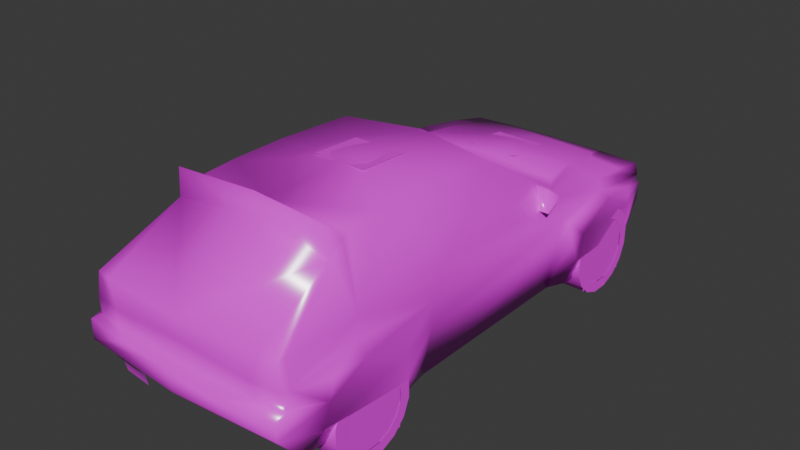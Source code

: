 # Source: dhfrc.blend  (saved by Blender 4.0.36; exported with 4.5.12 LTS)
import bpy
from mathutils import Matrix  # noqa: F401  (used for matrix-valued properties, if any)

bpy.ops.wm.read_factory_settings(use_empty=True)
scene = bpy.context.scene
scene.name = 'Scene'

# ---- collections
col_collection = bpy.data.collections.new('Collection'); scene.collection.children.link(col_collection)

# ---- images (referenced by path relative to the original .blend; pixels are not part of the script)
import os
ASSET_DIR = os.environ.get("B2B_ASSET_DIR", "")  # directory of the original .blend (textures are referenced by path, not embedded)
HERE = os.path.dirname(os.path.abspath(__file__))  # packed textures are extracted next to this script under _unpacked/

def load_image(name, relpath, width, height, colorspace="sRGB"):
    """Load a texture the original file referenced (path relative to the .blend, or extracted next to this script)."""
    p = next((c for c in (os.path.join(HERE, relpath), os.path.join(ASSET_DIR, relpath)) if relpath and os.path.exists(c)), "")
    if p:
        img = bpy.data.images.load(p, check_existing=True)
        img.name = name
    else:  # same state as the original file: an image datablock whose file is absent (Cycles renders it pink)
        img = bpy.data.images.new(name, width, height)
        img.source = "FILE"
        img.filepath = "//" + (relpath or name)
    img.colorspace_settings.name = colorspace
    return img
img_ildrr_0_tga = load_image('ildrr_0.TGA', 'ildrr_0.TGA', 1024, 1024, 'sRGB')

# ---- materials (node trees are filled in below, after node groups)
mat_material_001 = bpy.data.materials.new('Material.001')
mat_material_001.alpha_threshold = 0.9
mat_material_001.use_transparent_shadow = False
mat_material_001.roughness = 0.5
mat_material_001.line_color = (0.0, 0.0, 0.0, 1.0)
mat_material = bpy.data.materials.new('Material')
mat_material.alpha_threshold = 0.9
mat_material.use_transparent_shadow = False
mat_material.roughness = 0.5
mat_material.line_color = (0.0, 0.0, 0.0, 1.0)

# ---- material node trees
mat_material_001.use_nodes = True; mat_material_001.node_tree.nodes.clear()
_N = mat_material_001.node_tree.nodes; _L = mat_material_001.node_tree.links
n0 = _N.new('ShaderNodeOutputMaterial'); n0.name = 'Material Output'; n0.location = (300, 300)
n1 = _N.new('ShaderNodeBsdfPrincipled'); n1.name = 'Principled BSDF'; n1.location = (10, 300)
n1.inputs[2].default_value = 0.2
n1.inputs[3].default_value = 1.45
n2 = _N.new('ShaderNodeTexImage'); n2.name = 'Image Texture'; n2.location = (-280, 280)
n2.image = img_ildrr_0_tga
n2.interpolation = 'Closest'
_L.new(n1.outputs[0], n0.inputs[0])
_L.new(n2.outputs[0], n1.inputs[0])
_L.new(n2.outputs[1], n1.inputs[4])
n0.is_active_output = True
mat_material.use_nodes = True; mat_material.node_tree.nodes.clear()
_N = mat_material.node_tree.nodes; _L = mat_material.node_tree.links
n0 = _N.new('ShaderNodeOutputMaterial'); n0.name = 'Material Output'; n0.location = (300, 300)
n1 = _N.new('ShaderNodeBsdfPrincipled'); n1.name = 'Principled BSDF'; n1.location = (10, 300)
n1.inputs[3].default_value = 1.45
n2 = _N.new('ShaderNodeTexImage'); n2.name = 'Image Texture'; n2.location = (-280, 280)
n2.image = img_ildrr_0_tga
n2.interpolation = 'Closest'
_L.new(n1.outputs[0], n0.inputs[0])
_L.new(n2.outputs[0], n1.inputs[0])
_L.new(n2.outputs[1], n1.inputs[4])
n0.is_active_output = True

# ---- world
world_world = bpy.data.worlds.new('World'); scene.world = world_world
world_world.use_nodes = True; world_world.node_tree.nodes.clear()
_N = world_world.node_tree.nodes; _L = world_world.node_tree.links
n0 = _N.new('ShaderNodeOutputWorld'); n0.name = 'World Output'; n0.location = (300, 300)
n1 = _N.new('ShaderNodeBackground'); n1.name = 'Background'; n1.location = (10, 300)
n1.inputs[0].default_value = (0.05088, 0.05088, 0.05088, 1.0)
_L.new(n1.outputs[0], n0.inputs[0])
n0.is_active_output = True
world_world.color = (0.05088, 0.05088, 0.05088)
world_world.use_sun_shadow = False
world_world.sun_shadow_jitter_overblur = 0.0

# ---- meshes
me_ildrr = bpy.data.meshes.new('ildrr')
me_ildrr.from_pydata([(-0.1983, 1.45, 0.6878), (-0.1983, -0.1338, 1.148), (-0.1983, 1.07, 0.7189), (-0.1983, -0.5144, 1.166), (0.1966, 1.45, 0.6878), (0.1966, -0.1338, 1.148), (0.1966, 1.07, 0.7189), (0.1966, -0.5144, 1.166), (-0.7542, 0.5502, 0.67), (-0.7542, 0.8058, 0.6766), (-0.6952, 0.5828, 0.8293), (-0.792, 0.5793, 0.8263), (-0.8243, 0.5505, 0.6705), (-0.7734, -1.611, 0.06914), (-0.7779, -0.888, 0.003208), (-0.8638, -1.54, 0.3941), (-0.8638, -0.9285, 0.3657), (-0.8638, -1.257, 0.526), (-0.8537, -0.9083, 0.1845), (-0.8507, -1.576, 0.2316), (-0.7828, 0.8819, -0.001237), (-0.8006, 1.61, -0.001237), (-0.8638, 0.9475, 0.3751), (-0.8456, 1.575, 0.3704), (-0.8638, 1.251, 0.526), (-0.8384, 1.592, 0.1845), (-0.8537, 0.9147, 0.1867), (0.0, 1.868, 0.03136), (0.0, 2.004, 0.2292), (0.0, 2.01, 0.3593), (0.0, 1.954, 0.3687), (0.0, 1.936, 0.5379), (0.0, 1.328, 0.7075), (0.0, 0.9495, 0.6991), (0.0, 0.285, 1.124), (-0.5643, 1.298, 0.6576), (0.0, -1.819, 0.7048), (0.0, -1.814, 0.4082), (0.0, -1.895, 0.3988), (0.0, -1.895, 0.2576), (0.0, -1.743, 0.08792), (-0.5717, -1.058, 1.114), (0.0, -1.117, 1.137), (0.0, -0.4154, 1.171), (-0.3677, 1.944, 0.3687), (-0.3976, 1.928, 0.5376), (-0.5243, 1.308, 0.6952), (-0.5833, 0.9414, 0.7162), (-0.5593, -1.803, 0.5235), (0.0, -1.819, 0.5566), (-0.6053, -1.799, 0.7048), (-0.5593, -1.799, 0.4082), (-0.4136, -1.884, 0.3988), (-0.8305, 1.581, 0.4941), (-0.6653, 1.848, 0.03136), (-0.7134, 1.979, 0.2292), (-0.7134, 1.979, 0.3593), (-0.7285, 1.907, 0.3675), (-0.7028, 1.912, 0.5319), (-0.7542, 1.312, 0.6342), (-0.5776, 0.1837, 1.1), (0.0, 0.9913, 0.7273), (-0.3665, 2.004, 0.3593), (-0.7255, -1.773, 0.7048), (-0.7542, -1.773, 0.4082), (-0.7655, -1.844, 0.3988), (-0.7655, -1.844, 0.2576), (-0.7542, -1.692, 0.08792), (-0.7542, -1.778, 0.5235), (-0.7285, 1.911, 0.4529), (-0.7796, 1.281, 0.5635), (-0.7853, 0.7754, 0.526), (-0.7243, 0.7527, -0.0002445), (-0.7853, -0.5949, 0.526), (-0.7243, -0.591, 0.001482), (-0.7542, -0.4532, 0.7026), (-0.7542, -1.189, 0.7036), (-0.7796, -1.246, 0.5818), (-0.566, -0.8275, 1.133), (-0.7685, -1.73, 0.5218), (-0.6319, 0.8767, 0.6813), (-0.7729, -1.725, 0.4045), (-0.7369, -1.729, 0.7048), (-0.8507, -1.494, 0.5238), (-0.834, 0.8058, 0.507), (-0.7747, 0.7996, 0.3615), (-0.8451, 0.8406, 0.3613), (-0.7851, -0.5939, 0.3618), (-0.4675, 1.678, 0.6263), (0.0, 1.683, 0.6371), (-0.7238, 1.625, 0.591), (-0.4858, 1.636, 0.609), (-0.5707, -0.4129, 1.133), (0.0, -1.205, 1.072), (-0.5991, -1.24, 1.017), (-0.5924, -1.234, 1.213), (0.0, -1.198, 1.225), (-0.5801, -1.119, 1.086), (-0.7134, 1.911, 0.5206), (-0.6515, -1.717, 0.02099), (-0.6515, -1.799, 0.1827), (-0.4277, -1.739, 0.02099), (-0.4277, -1.82, 0.1827), (-0.6515, -1.739, 0.1124), (-0.4277, -1.76, 0.1124), (0.3976, 1.928, 0.5376), (0.7028, 1.912, 0.5319), (0.7134, 1.911, 0.5206), (0.7285, 1.911, 0.4529), (0.7238, 1.625, 0.591), (0.5991, -1.24, 1.017), (0.7255, -1.773, 0.7048), (0.7369, -1.729, 0.7048), (0.7542, -1.189, 0.7036), (0.5717, -1.058, 1.114), (0.5801, -1.119, 1.086), (0.5924, -1.234, 1.213), (0.6053, -1.799, 0.7048), (0.566, -0.8275, 1.133), (0.5707, -0.4129, 1.133), (0.5776, 0.1837, 1.1), (0.7542, 0.8058, 0.6766), (0.6319, 0.8767, 0.6813), (0.7542, 1.312, 0.6342), (0.7796, 1.281, 0.5635), (0.4675, 1.678, 0.6263), (0.5243, 1.308, 0.6952), (0.5643, 1.298, 0.6576), (0.4858, 1.636, 0.609), (0.792, 0.5793, 0.8263), (0.8243, 0.5505, 0.6705), (0.6952, 0.5828, 0.8293), (0.7542, 0.5502, 0.67), (0.8638, -0.9285, 0.3657), (0.8638, -1.257, 0.526), (0.8638, -1.54, 0.3941), (0.8537, -0.9083, 0.1845), (0.8507, -1.576, 0.2316), (0.7734, -1.611, 0.06914), (0.7779, -0.888, 0.003208), (0.8456, 1.575, 0.3704), (0.8638, 1.251, 0.526), (0.8638, 0.9475, 0.3751), (0.7828, 0.8819, -0.001237), (0.8006, 1.61, -0.001237), (0.8384, 1.592, 0.1845), (0.8537, 0.9147, 0.1867), (0.7655, -1.844, 0.2576), (0.7655, -1.844, 0.3988), (0.4136, -1.884, 0.3988), (0.7542, -1.773, 0.4082), (0.5593, -1.799, 0.4082), (0.7542, -1.778, 0.5235), (0.5593, -1.803, 0.5235), (0.3677, 1.944, 0.3687), (0.7243, -0.591, 0.001482), (0.7243, 0.7527, -0.0002445), (0.7747, 0.7996, 0.3615), (0.7851, -0.5939, 0.3618), (0.8451, 0.8406, 0.3613), (0.834, 0.8058, 0.507), (0.7796, -1.246, 0.5818), (0.7685, -1.73, 0.5218), (0.8507, -1.494, 0.5238), (0.7542, -1.692, 0.08792), (0.5833, 0.9414, 0.7162), (0.3665, 2.004, 0.3593), (0.7134, 1.979, 0.3593), (0.7134, 1.979, 0.2292), (0.6653, 1.848, 0.03136), (0.7853, -0.5949, 0.526), (0.8305, 1.581, 0.4941), (0.7853, 0.7754, 0.526), (0.7542, -0.4532, 0.7026), (0.7285, 1.907, 0.3675), (0.7729, -1.725, 0.4045)], [], [(164, 40, 67), (169, 54, 27), (13, 138, 164, 67), (135, 137, 19, 15), (17, 134, 135, 15), (17, 16, 133, 134), (16, 18, 136, 133), (20, 143, 156, 72), (142, 146, 26, 22), (24, 141, 142, 22), (24, 23, 140, 141), (140, 23, 25, 145), (54, 169, 144, 21), (145, 25, 21, 144), (26, 146, 143, 20), (72, 156, 155, 74), (74, 155, 139, 14), (136, 18, 14, 139), (19, 137, 138, 13), (43, 34, 60), (21, 25, 55), (23, 57, 56), (81, 15, 65), (70, 69, 53), (60, 92, 43), (41, 78, 76), (65, 64, 81), (83, 17, 15), (77, 17, 83), (15, 81, 79), (44, 57, 69), (16, 73, 87), (74, 14, 18), (73, 17, 77), (53, 24, 70), (23, 24, 53), (55, 54, 21), (16, 17, 73), (15, 79, 83), (55, 56, 62), (83, 79, 77), (84, 24, 22), (26, 20, 72), (86, 72, 85), (72, 86, 26), (44, 69, 45), (52, 65, 66), (22, 24, 23), (15, 17, 16), (11, 10, 9), (9, 12, 11), (91, 88, 45), (90, 98, 69), (80, 9, 60), (92, 78, 43), (94, 63, 50), (42, 41, 97), (94, 95, 97), (82, 94, 76), (82, 63, 94), (90, 58, 98), (34, 43, 120), (145, 144, 168), (174, 140, 167), (135, 175, 148), (108, 124, 171), (119, 120, 43), (118, 114, 113), (150, 148, 175), (134, 163, 135), (134, 161, 163), (175, 135, 162), (174, 154, 108), (170, 133, 158), (139, 155, 136), (134, 170, 161), (141, 171, 124), (141, 140, 171), (169, 168, 144), (134, 133, 170), (162, 135, 163), (167, 168, 166), (162, 163, 161), (141, 160, 142), (143, 146, 156), (156, 159, 157), (159, 156, 146), (108, 154, 105), (148, 149, 147), (141, 142, 140), (134, 135, 133), (131, 129, 121), (130, 121, 129), (125, 128, 105), (107, 109, 108), (121, 122, 120), (118, 119, 43), (111, 110, 117), (114, 42, 115), (116, 110, 115), (110, 112, 113), (111, 112, 110), (106, 109, 107), (93, 96, 95, 94), (93, 110, 116, 96), (38, 52, 66, 39), (46, 47, 61, 32), (57, 44, 62, 56), (28, 55, 62, 29), (46, 35, 80, 47), (57, 23, 53, 69), (75, 92, 60, 9), (75, 76, 78, 92), (42, 43, 78, 41), (50, 48, 49, 36), (75, 9, 71, 73), (15, 19, 66, 65), (64, 68, 79, 81), (76, 77, 79, 82), (70, 71, 9, 59), (33, 80, 60, 34), (25, 23, 56, 55), (22, 26, 86, 84), (76, 75, 73, 77), (82, 79, 68, 63), (84, 71, 70, 24), (71, 85, 87, 73), (84, 86, 85, 71), (67, 66, 19, 13), (28, 27, 54, 55), (29, 62, 44, 30), (31, 30, 44, 45), (47, 80, 33, 61), (37, 49, 48, 51), (38, 37, 51, 52), (40, 39, 66, 67), (18, 16, 87, 74), (74, 87, 85, 72), (9, 80, 35, 59), (52, 51, 64, 65), (23, 25, 26, 22), (16, 18, 19, 15), (20, 26, 25, 21), (18, 14, 13, 19), (10, 11, 12, 8), (90, 59, 35, 91), (45, 58, 90, 91), (35, 46, 88, 91), (46, 32, 89, 88), (89, 31, 45, 88), (69, 70, 59, 90), (36, 93, 94, 50), (95, 96, 42, 97), (76, 94, 97, 41), (45, 69, 98, 58), (103, 104, 102, 100), (99, 101, 104, 103), (38, 39, 147, 149), (126, 32, 61, 165), (174, 167, 166, 154), (28, 29, 166, 168), (126, 165, 122, 127), (174, 108, 171, 140), (173, 121, 120, 119), (173, 119, 118, 113), (42, 114, 118, 43), (117, 36, 49, 153), (173, 170, 172, 121), (135, 148, 147, 137), (150, 175, 162, 152), (113, 112, 162, 161), (124, 123, 121, 172), (33, 34, 120, 122), (145, 168, 167, 140), (142, 160, 159, 146), (113, 161, 170, 173), (112, 111, 152, 162), (160, 141, 124, 172), (172, 170, 158, 157), (160, 172, 157, 159), (164, 138, 137, 147), (28, 168, 169, 27), (29, 30, 154, 166), (31, 105, 154, 30), (165, 61, 33, 122), (37, 151, 153, 49), (38, 149, 151, 37), (40, 164, 147, 39), (136, 155, 158, 133), (155, 156, 157, 158), (121, 123, 127, 122), (149, 148, 150, 151), (140, 142, 146, 145), (133, 135, 137, 136), (143, 144, 145, 146), (136, 137, 138, 139), (131, 132, 130, 129), (109, 128, 127, 123), (105, 128, 109, 106), (127, 128, 125, 126), (126, 125, 89, 32), (89, 125, 105, 31), (108, 109, 123, 124), (36, 117, 110, 93), (116, 115, 42, 96), (113, 114, 115, 110), (105, 106, 107, 108), (7, 5, 1, 3), (6, 4, 0, 2), (51, 48, 68, 64), (151, 150, 152, 153), (63, 68, 48, 50), (111, 117, 153, 152)])
me_ildrr.polygons.foreach_set('use_smooth', [True] * 213)
_uv = me_ildrr.uv_layers.new(name='UVMap')
_uv.uv.foreach_set('vector', [0.031, 0.0, 0.031, 0.031, 0.0, 0.031, 0.031, 0.0, 0.031, 0.031, 0.0, 0.031, 0.031, 0.0, 0.031, 0.031, 0.0, 0.031, 0.0, 0.0, 0.031, 0.0, 0.031, 0.031, 0.0, 0.031, 0.0, 0.0, 0.031, 0.0, 0.031, 0.031, 0.0, 0.031, 0.0, 0.0, 0.031, 0.0, 0.031, 0.031, 0.0, 0.031, 0.0, 0.0, 0.031, 0.0, 0.031, 0.031, 0.0, 0.031, 0.0, 0.0, 0.031, 0.0, 0.031, 0.031, 0.0, 0.031, 0.0, 0.0, 0.031, 0.0, 0.031, 0.031, 0.0, 0.031, 0.0, 0.0, 0.031, 0.0, 0.031, 0.031, 0.0, 0.031, 0.0, 0.0, 0.031, 0.0, 0.031, 0.031, 0.0, 0.031, 0.0, 0.0, 0.031, 0.0, 0.031, 0.031, 0.0, 0.031, 0.0, 0.0, 0.031, 0.0, 0.031, 0.031, 0.0, 0.031, 0.0, 0.0, 0.031, 0.0, 0.031, 0.031, 0.0, 0.031, 0.0, 0.0, 0.031, 0.0, 0.031, 0.031, 0.0, 0.031, 0.0, 0.0, 0.031, 0.0, 0.031, 0.031, 0.0, 0.031, 0.0, 0.0, 0.031, 0.0, 0.031, 0.031, 0.0, 0.031, 0.0, 0.0, 0.031, 0.0, 0.031, 0.031, 0.0, 0.031, 0.0, 0.0, 0.031, 0.0, 0.031, 0.031, 0.0, 0.031, 0.0, 0.0, 0.42, 0.722, 0.282, 0.722, 0.302, 0.812, 0.376, 0.816, 0.38, 0.867, 0.314, 0.878, 0.384, 0.914, 0.325, 0.914, 0.314, 0.91, 0.98, 0.925, 0.945, 0.922, 1.0, 0.922, 0.439, 0.965, 0.322, 0.933, 0.384, 0.945, 0.302, 0.812, 0.42, 0.812, 0.42, 0.722, 0.58, 0.62, 0.537, 0.624, 0.604, 0.51, 1.0, 0.922, 0.988, 0.925, 0.98, 0.925, 0.937, 0.953, 0.894, 0.953, 0.945, 0.922, 0.89, 0.969, 0.894, 0.953, 0.937, 0.953, 0.945, 0.922, 0.98, 0.925, 0.98, 0.953, 0.471, 0.251, 0.655, 0.251, 0.655, 0.282, 0.835, 0.914, 0.776, 0.953, 0.776, 0.91, 0.776, 0.82, 0.827, 0.82, 0.831, 0.867, 0.776, 0.953, 0.894, 0.953, 0.89, 0.969, 0.384, 0.945, 0.443, 0.953, 0.439, 0.965, 0.384, 0.914, 0.443, 0.953, 0.384, 0.945, 0.314, 0.878, 0.333, 0.827, 0.376, 0.816, 0.835, 0.914, 0.894, 0.953, 0.776, 0.953, 0.945, 0.922, 0.98, 0.953, 0.937, 0.953, 0.992, 0.278, 0.992, 0.337, 0.835, 0.337, 0.937, 0.953, 0.98, 0.953, 0.89, 0.969, 0.522, 0.949, 0.443, 0.953, 0.498, 0.914, 0.502, 0.867, 0.51, 0.816, 0.533, 0.816, 0.518, 0.91, 0.533, 0.816, 0.525, 0.91, 0.533, 0.816, 0.518, 0.91, 0.502, 0.867, 0.471, 0.251, 0.655, 0.282, 0.486, 0.31, 0.933, 0.812, 0.878, 0.812, 0.878, 0.773, 0.498, 0.914, 0.443, 0.953, 0.384, 0.914, 0.945, 0.922, 0.894, 0.953, 0.835, 0.914, 0.31, 0.875, 0.251, 0.875, 0.267, 0.816, 0.267, 0.816, 0.31, 0.82, 0.31, 0.875, 0.82, 0.42, 0.827, 0.408, 0.855, 0.345, 0.376, 0.973, 0.322, 0.953, 0.322, 0.933, 0.165, 0.627, 0.141, 0.627, 0.173, 0.804, 0.42, 0.812, 0.502, 0.812, 0.42, 0.722, 0.114, 0.784, 0.137, 0.627, 0.114, 0.627, 0.561, 0.722, 0.549, 0.812, 0.561, 0.812, 0.651, 0.318, 0.647, 0.341, 0.58, 0.325, 0.71, 0.51, 0.616, 0.596, 0.604, 0.51, 0.71, 0.51, 0.718, 0.51, 0.616, 0.596, 0.729, 0.42, 0.749, 0.349, 0.745, 0.349, 0.282, 0.722, 0.42, 0.722, 0.302, 0.812, 0.38, 0.867, 0.376, 0.816, 0.314, 0.878, 0.325, 0.914, 0.384, 0.914, 0.314, 0.91, 0.945, 0.922, 0.98, 0.925, 1.0, 0.922, 0.322, 0.933, 0.439, 0.965, 0.384, 0.945, 0.42, 0.812, 0.302, 0.812, 0.42, 0.722, 0.537, 0.624, 0.58, 0.62, 0.604, 0.51, 0.988, 0.925, 1.0, 0.922, 0.98, 0.925, 0.894, 0.953, 0.937, 0.953, 0.945, 0.922, 0.894, 0.953, 0.89, 0.969, 0.937, 0.953, 0.98, 0.925, 0.945, 0.922, 0.98, 0.953, 0.655, 0.251, 0.471, 0.251, 0.655, 0.282, 0.776, 0.953, 0.835, 0.914, 0.776, 0.91, 0.827, 0.82, 0.776, 0.82, 0.831, 0.867, 0.894, 0.953, 0.776, 0.953, 0.89, 0.969, 0.443, 0.953, 0.384, 0.945, 0.439, 0.965, 0.443, 0.953, 0.384, 0.914, 0.384, 0.945, 0.333, 0.827, 0.314, 0.878, 0.376, 0.816, 0.894, 0.953, 0.835, 0.914, 0.776, 0.953, 0.98, 0.953, 0.945, 0.922, 0.937, 0.953, 0.992, 0.337, 0.992, 0.278, 0.835, 0.337, 0.98, 0.953, 0.937, 0.953, 0.89, 0.969, 0.443, 0.953, 0.522, 0.949, 0.498, 0.914, 0.51, 0.816, 0.502, 0.867, 0.533, 0.816, 0.533, 0.816, 0.518, 0.91, 0.525, 0.91, 0.518, 0.91, 0.533, 0.816, 0.502, 0.867, 0.655, 0.282, 0.471, 0.251, 0.486, 0.31, 0.878, 0.812, 0.933, 0.812, 0.878, 0.773, 0.443, 0.953, 0.498, 0.914, 0.384, 0.914, 0.894, 0.953, 0.945, 0.922, 0.835, 0.914, 0.251, 0.875, 0.31, 0.875, 0.267, 0.816, 0.31, 0.82, 0.267, 0.816, 0.31, 0.875, 0.827, 0.408, 0.82, 0.42, 0.851, 0.345, 0.322, 0.953, 0.376, 0.973, 0.322, 0.933, 0.141, 0.627, 0.161, 0.627, 0.173, 0.804, 0.502, 0.812, 0.42, 0.812, 0.42, 0.722, 0.137, 0.627, 0.114, 0.784, 0.114, 0.627, 0.549, 0.812, 0.561, 0.722, 0.561, 0.812, 0.647, 0.341, 0.651, 0.318, 0.58, 0.325, 0.616, 0.596, 0.71, 0.51, 0.604, 0.51, 0.718, 0.51, 0.71, 0.51, 0.616, 0.596, 0.745, 0.349, 0.729, 0.42, 0.741, 0.349, 0.576, 0.322, 0.576, 0.341, 0.408, 0.341, 0.408, 0.314, 0.576, 0.322, 0.408, 0.314, 0.408, 0.341, 0.576, 0.341, 1.0, 0.812, 0.933, 0.812, 0.878, 0.773, 1.0, 0.773, 0.808, 0.502, 0.784, 0.592, 1.0, 0.58, 1.0, 0.494, 1.0, 0.341, 0.835, 0.341, 0.835, 0.337, 0.992, 0.337, 0.659, 0.278, 0.992, 0.278, 0.835, 0.337, 0.659, 0.337, 0.808, 0.502, 0.792, 0.502, 0.769, 0.608, 0.784, 0.592, 0.325, 0.914, 0.384, 0.914, 0.384, 0.945, 0.322, 0.933, 0.463, 0.51, 0.455, 0.624, 0.337, 0.616, 0.22, 0.502, 0.463, 0.51, 0.604, 0.51, 0.537, 0.624, 0.455, 0.624, 0.561, 0.722, 0.42, 0.722, 0.502, 0.812, 0.549, 0.812, 0.565, 0.812, 0.576, 0.757, 0.722, 0.769, 0.722, 0.812, 0.749, 1.0, 0.522, 0.992, 0.529, 0.953, 0.776, 0.953, 0.945, 0.922, 0.949, 0.878, 1.0, 0.882, 1.0, 0.922, 0.957, 0.627, 0.957, 0.663, 0.965, 0.663, 0.969, 0.627, 0.882, 1.0, 0.89, 0.969, 0.98, 0.953, 0.98, 1.0, 0.439, 0.965, 0.529, 0.953, 0.522, 0.992, 0.431, 0.98, 0.278, 0.635, 0.165, 0.627, 0.173, 0.804, 0.278, 0.812, 0.38, 0.867, 0.384, 0.914, 0.314, 0.91, 0.314, 0.878, 0.498, 0.914, 0.502, 0.867, 0.518, 0.91, 0.522, 0.949, 0.882, 1.0, 0.749, 1.0, 0.776, 0.953, 0.89, 0.969, 0.949, 0.718, 0.965, 0.663, 0.957, 0.663, 0.945, 0.718, 0.522, 0.949, 0.529, 0.953, 0.439, 0.965, 0.443, 0.953, 0.529, 0.953, 0.525, 0.91, 0.776, 0.91, 0.776, 0.953, 0.522, 0.949, 0.518, 0.91, 0.525, 0.91, 0.529, 0.953, 0.973, 0.839, 1.0, 0.882, 0.949, 0.878, 0.957, 0.835, 0.659, 0.278, 0.659, 0.188, 0.969, 0.188, 0.992, 0.278, 0.659, 0.337, 0.835, 0.337, 0.835, 0.341, 0.659, 0.341, 0.471, 0.498, 0.471, 0.439, 0.698, 0.439, 0.718, 0.498, 0.784, 0.592, 0.769, 0.608, 1.0, 0.592, 1.0, 0.58, 0.722, 0.722, 0.722, 0.769, 0.576, 0.757, 0.576, 0.722, 1.0, 0.812, 1.0, 0.812, 0.91, 0.812, 0.933, 0.812, 1.0, 0.722, 1.0, 0.773, 0.878, 0.773, 0.878, 0.722, 0.831, 0.867, 0.835, 0.914, 0.776, 0.91, 0.776, 0.82, 0.776, 0.82, 0.776, 0.91, 0.525, 0.91, 0.533, 0.816, 0.722, 0.624, 0.769, 0.608, 0.792, 0.502, 0.722, 0.502, 0.933, 0.812, 0.91, 0.812, 0.878, 0.812, 0.878, 0.812, 0.384, 0.914, 0.38, 0.867, 0.502, 0.867, 0.498, 0.914, 0.835, 0.914, 0.831, 0.867, 0.949, 0.878, 0.945, 0.922, 0.51, 0.816, 0.502, 0.867, 0.38, 0.867, 0.376, 0.816, 0.831, 0.867, 0.827, 0.82, 0.957, 0.835, 0.949, 0.878, 0.353, 0.576, 0.349, 0.576, 0.349, 0.533, 0.349, 0.533, 0.729, 0.424, 0.722, 0.502, 0.792, 0.502, 0.82, 0.42, 0.855, 0.345, 0.745, 0.349, 0.729, 0.424, 0.82, 0.42, 0.792, 0.502, 0.808, 0.502, 0.827, 0.408, 0.82, 0.42, 0.808, 0.502, 1.0, 0.494, 1.0, 0.408, 0.827, 0.408, 1.0, 0.408, 1.0, 0.345, 0.855, 0.345, 0.827, 0.408, 0.322, 0.933, 0.439, 0.965, 0.431, 0.98, 0.376, 0.973, 0.0, 0.627, 0.0, 0.812, 0.114, 0.784, 0.114, 0.627, 0.655, 0.243, 0.482, 0.247, 0.482, 0.212, 0.651, 0.188, 0.604, 0.51, 0.616, 0.596, 0.592, 0.612, 0.58, 0.62, 0.486, 0.31, 0.655, 0.282, 0.647, 0.306, 0.639, 0.31, 0.188, 0.851, 0.247, 0.851, 0.247, 0.875, 0.188, 0.875, 0.188, 0.82, 0.247, 0.82, 0.247, 0.851, 0.188, 0.851, 1.0, 0.812, 1.0, 0.773, 0.878, 0.773, 0.933, 0.812, 0.804, 0.502, 1.0, 0.494, 1.0, 0.58, 0.78, 0.592, 1.0, 0.341, 0.992, 0.337, 0.835, 0.337, 0.835, 0.341, 0.659, 0.278, 0.659, 0.337, 0.835, 0.337, 0.992, 0.278, 0.804, 0.502, 0.78, 0.592, 0.765, 0.608, 0.788, 0.502, 0.325, 0.914, 0.322, 0.933, 0.384, 0.945, 0.384, 0.914, 0.463, 0.51, 0.22, 0.502, 0.337, 0.616, 0.455, 0.624, 0.463, 0.51, 0.455, 0.624, 0.537, 0.624, 0.604, 0.51, 0.561, 0.722, 0.549, 0.812, 0.502, 0.812, 0.42, 0.722, 0.875, 0.812, 0.722, 0.812, 0.722, 0.769, 0.863, 0.757, 0.749, 1.0, 0.776, 0.953, 0.529, 0.953, 0.522, 0.992, 0.945, 0.922, 1.0, 0.922, 1.0, 0.882, 0.949, 0.878, 0.957, 0.627, 0.969, 0.627, 0.965, 0.663, 0.957, 0.663, 0.882, 1.0, 0.98, 1.0, 0.98, 0.953, 0.89, 0.969, 0.439, 0.965, 0.431, 0.98, 0.522, 0.992, 0.529, 0.953, 0.278, 0.635, 0.278, 0.812, 0.173, 0.804, 0.161, 0.627, 0.38, 0.867, 0.314, 0.878, 0.314, 0.91, 0.384, 0.914, 0.498, 0.914, 0.522, 0.949, 0.518, 0.91, 0.502, 0.867, 0.882, 1.0, 0.89, 0.969, 0.776, 0.953, 0.749, 1.0, 0.949, 0.718, 0.945, 0.718, 0.957, 0.663, 0.965, 0.663, 0.522, 0.949, 0.443, 0.953, 0.439, 0.965, 0.529, 0.953, 0.529, 0.953, 0.776, 0.953, 0.776, 0.91, 0.525, 0.91, 0.522, 0.949, 0.529, 0.953, 0.525, 0.91, 0.518, 0.91, 0.973, 0.839, 0.957, 0.835, 0.949, 0.878, 1.0, 0.882, 0.659, 0.278, 0.992, 0.278, 0.969, 0.188, 0.659, 0.188, 0.659, 0.337, 0.659, 0.341, 0.835, 0.341, 0.835, 0.337, 0.471, 0.498, 0.22, 0.498, 0.235, 0.439, 0.471, 0.439, 0.78, 0.592, 1.0, 0.58, 1.0, 0.592, 0.765, 0.608, 0.722, 0.722, 0.863, 0.722, 0.863, 0.757, 0.722, 0.769, 1.0, 0.812, 0.933, 0.812, 0.91, 0.812, 1.0, 0.812, 1.0, 0.722, 0.878, 0.722, 0.878, 0.773, 1.0, 0.773, 0.831, 0.867, 0.776, 0.82, 0.776, 0.91, 0.835, 0.914, 0.776, 0.82, 0.533, 0.816, 0.525, 0.91, 0.776, 0.91, 0.722, 0.624, 0.722, 0.502, 0.788, 0.502, 0.765, 0.608, 0.933, 0.812, 0.878, 0.812, 0.878, 0.812, 0.91, 0.812, 0.384, 0.914, 0.498, 0.914, 0.502, 0.867, 0.38, 0.867, 0.835, 0.914, 0.945, 0.922, 0.949, 0.878, 0.831, 0.867, 0.51, 0.816, 0.376, 0.816, 0.38, 0.867, 0.502, 0.867, 0.831, 0.867, 0.949, 0.878, 0.957, 0.835, 0.827, 0.82, 0.388, 0.576, 0.388, 0.533, 0.392, 0.533, 0.392, 0.576, 0.729, 0.424, 0.82, 0.42, 0.788, 0.502, 0.722, 0.502, 0.851, 0.345, 0.82, 0.42, 0.729, 0.424, 0.745, 0.349, 0.788, 0.502, 0.82, 0.42, 0.827, 0.408, 0.804, 0.502, 0.804, 0.502, 0.827, 0.408, 1.0, 0.408, 1.0, 0.494, 1.0, 0.408, 0.827, 0.408, 0.851, 0.345, 1.0, 0.345, 0.322, 0.933, 0.376, 0.973, 0.431, 0.98, 0.439, 0.965, 0.0, 0.627, 0.114, 0.627, 0.114, 0.784, 0.0, 0.812, 0.314, 0.243, 0.318, 0.188, 0.482, 0.212, 0.482, 0.247, 0.604, 0.51, 0.58, 0.62, 0.592, 0.612, 0.616, 0.596, 0.486, 0.31, 0.639, 0.31, 0.647, 0.306, 0.655, 0.282, 0.0, 0.467, 0.0, 0.333, 0.137, 0.333, 0.137, 0.467, 0.0, 0.467, 0.0, 0.333, 0.137, 0.333, 0.137, 0.467, 0.863, 0.627, 0.863, 0.663, 0.957, 0.663, 0.957, 0.627, 0.863, 0.627, 0.957, 0.627, 0.957, 0.663, 0.863, 0.663, 0.945, 0.718, 0.957, 0.663, 0.863, 0.663, 0.886, 0.718, 0.945, 0.718, 0.886, 0.718, 0.863, 0.663, 0.957, 0.663])
me_ildrr.materials.append(mat_material_001)
me_ildrr.update()
me_ildrr_001 = bpy.data.meshes.new('ildrr.001')
me_ildrr_001.from_pydata([(0.1035, 0.3092, 0.06125), (0.1035, 0.2319, 0.04593), (0.1035, 0.3089, -0.06149), (0.1035, 0.2316, -0.04618), (0.1035, 0.262, -0.1753), (0.1035, 0.1963, -0.1314), (0.1035, 0.1751, -0.2623), (0.1035, 0.1311, -0.1966), (0.1035, 0.06125, -0.3092), (0.1035, 0.04593, -0.2319), (0.1035, -0.06149, -0.3092), (0.1035, -0.04618, -0.2319), (0.1035, -0.1753, -0.2623), (0.1035, -0.1314, -0.1966), (0.1035, -0.2623, -0.1753), (0.1035, -0.1966, -0.1314), (0.1035, -0.3092, -0.06149), (0.1035, -0.2319, -0.04618), (0.1035, -0.3092, 0.06125), (0.1035, -0.2319, 0.04593), (0.1035, -0.2623, 0.1751), (0.1035, -0.1966, 0.1311), (0.1035, -0.1753, 0.262), (0.1035, -0.1314, 0.1963), (0.1035, -0.06149, 0.3092), (0.1035, -0.04618, 0.2319), (0.1035, 0.06125, 0.3092), (0.1035, 0.04593, 0.2319), (0.1035, 0.1751, 0.262), (0.1035, 0.1311, 0.1963), (0.1035, 0.262, 0.1751), (0.1035, 0.1963, 0.1311), (0.1035, 0.3092, 0.06125), (0.1035, 0.2319, 0.04593), (0.1035, 0.3092, 0.06125), (-0.1037, 0.3092, 0.06125), (0.1035, 0.262, 0.1751), (-0.1037, 0.262, 0.1751), (0.1035, 0.1751, 0.262), (-0.1037, 0.1751, 0.262), (0.1035, 0.06125, 0.3092), (-0.1037, 0.06125, 0.3092), (0.1035, -0.06149, 0.3092), (-0.1037, -0.06149, 0.3092), (0.1035, -0.1753, 0.262), (-0.1037, -0.1753, 0.262), (0.1035, -0.2623, 0.1751), (-0.1037, -0.2623, 0.1751), (0.1035, -0.3092, 0.06125), (-0.1037, -0.3092, 0.06125), (0.1035, -0.3092, -0.06149), (-0.1037, -0.3092, -0.06149), (0.1035, -0.2623, -0.1753), (-0.1037, -0.2623, -0.1753), (0.1035, -0.1753, -0.2623), (-0.1037, -0.1753, -0.2623), (0.1035, -0.06149, -0.3092), (-0.1037, -0.06149, -0.3092), (0.1035, 0.06125, -0.3092), (-0.1037, 0.06125, -0.3092), (0.1035, 0.1751, -0.2623), (-0.1037, 0.1751, -0.2623), (0.1035, 0.262, -0.1753), (-0.1037, 0.262, -0.1753), (0.1035, 0.3089, -0.06149), (-0.1037, 0.3089, -0.06149), (0.1035, 0.3092, 0.06125), (-0.1037, 0.3092, 0.06125), (-0.1037, 0.3092, 0.06125), (-0.1037, 0.3089, -0.06149), (-0.1037, 0.262, 0.1751), (-0.1037, 0.262, -0.1753), (-0.1037, 0.1751, 0.262), (-0.1037, 0.1751, -0.2623), (-0.1037, 0.06125, 0.3092), (-0.1037, 0.06125, -0.3092), (-0.1037, -0.06149, 0.3092), (-0.1037, -0.06149, -0.3092), (-0.1037, -0.1753, 0.262), (-0.1037, -0.1753, -0.2623), (-0.1037, -0.2623, 0.1751), (-0.1037, -0.2623, -0.1753), (-0.1037, -0.3092, 0.06125), (-0.1037, -0.3092, -0.06149), (0.1005, -0.2319, 0.2319), (0.1005, 0.2319, 0.2319), (0.1005, 0.2319, -0.2319), (0.1005, -0.2319, -0.2319)], [], [(0, 1, 3, 2), (2, 3, 5, 4), (4, 5, 7, 6), (6, 7, 9, 8), (8, 9, 11, 10), (10, 11, 13, 12), (12, 13, 15, 14), (14, 15, 17, 16), (16, 17, 19, 18), (18, 19, 21, 20), (20, 21, 23, 22), (22, 23, 25, 24), (24, 25, 27, 26), (26, 27, 29, 28), (28, 29, 31, 30), (30, 31, 33, 32), (34, 35, 37, 36), (36, 37, 39, 38), (38, 39, 41, 40), (40, 41, 43, 42), (42, 43, 45, 44), (44, 45, 47, 46), (46, 47, 49, 48), (48, 49, 51, 50), (50, 51, 53, 52), (52, 53, 55, 54), (54, 55, 57, 56), (56, 57, 59, 58), (58, 59, 61, 60), (60, 61, 63, 62), (62, 63, 65, 64), (64, 65, 67, 66), (68, 69, 71, 70), (70, 71, 73, 72), (72, 73, 75, 74), (74, 75, 77, 76), (76, 77, 79, 78), (78, 79, 81, 80), (80, 81, 83, 82), (85, 84, 87, 86)])
me_ildrr_001.polygons.foreach_set('use_smooth', [True] * 40)
_uv = me_ildrr_001.uv_layers.new(name='UVMap')
_uv.uv.foreach_set('vector', [0.031, 0.0, 0.031, 0.031, 0.0, 0.031, 0.0, 0.0, 0.031, 0.0, 0.031, 0.031, 0.0, 0.031, 0.0, 0.0, 0.031, 0.0, 0.031, 0.031, 0.0, 0.031, 0.0, 0.0, 0.031, 0.0, 0.031, 0.031, 0.0, 0.031, 0.0, 0.0, 0.031, 0.0, 0.031, 0.031, 0.0, 0.031, 0.0, 0.0, 0.031, 0.0, 0.031, 0.031, 0.0, 0.031, 0.0, 0.0, 0.031, 0.0, 0.031, 0.031, 0.0, 0.031, 0.0, 0.0, 0.031, 0.0, 0.031, 0.031, 0.0, 0.031, 0.0, 0.0, 0.031, 0.0, 0.031, 0.031, 0.0, 0.031, 0.0, 0.0, 0.031, 0.0, 0.031, 0.031, 0.0, 0.031, 0.0, 0.0, 0.031, 0.0, 0.031, 0.031, 0.0, 0.031, 0.0, 0.0, 0.031, 0.0, 0.031, 0.031, 0.0, 0.031, 0.0, 0.0, 0.031, 0.0, 0.031, 0.031, 0.0, 0.031, 0.0, 0.0, 0.031, 0.0, 0.031, 0.031, 0.0, 0.031, 0.0, 0.0, 0.031, 0.0, 0.031, 0.031, 0.0, 0.031, 0.0, 0.0, 0.031, 0.0, 0.031, 0.031, 0.0, 0.031, 0.0, 0.0, 0.031, 0.0, 0.031, 0.031, 0.0, 0.031, 0.0, 0.0, 0.031, 0.0, 0.031, 0.031, 0.0, 0.031, 0.0, 0.0, 0.031, 0.0, 0.031, 0.031, 0.0, 0.031, 0.0, 0.0, 0.031, 0.0, 0.031, 0.031, 0.0, 0.031, 0.0, 0.0, 0.031, 0.0, 0.031, 0.031, 0.0, 0.031, 0.0, 0.0, 0.031, 0.0, 0.031, 0.031, 0.0, 0.031, 0.0, 0.0, 0.031, 0.0, 0.031, 0.031, 0.0, 0.031, 0.0, 0.0, 0.031, 0.0, 0.031, 0.031, 0.0, 0.031, 0.0, 0.0, 0.031, 0.0, 0.031, 0.031, 0.0, 0.031, 0.0, 0.0, 0.031, 0.0, 0.031, 0.031, 0.0, 0.031, 0.0, 0.0, 0.031, 0.0, 0.031, 0.031, 0.0, 0.031, 0.0, 0.0, 0.031, 0.0, 0.031, 0.031, 0.0, 0.031, 0.0, 0.0, 0.031, 0.0, 0.031, 0.031, 0.0, 0.031, 0.0, 0.0, 0.031, 0.0, 0.031, 0.031, 0.0, 0.031, 0.0, 0.0, 0.031, 0.0, 0.031, 0.031, 0.0, 0.031, 0.0, 0.0, 0.031, 0.0, 0.031, 0.031, 0.0, 0.031, 0.0, 0.0, 0.031, 0.0, 0.031, 0.031, 0.0, 0.031, 0.0, 0.0, 0.031, 0.0, 0.031, 0.031, 0.0, 0.031, 0.0, 0.0, 0.031, 0.0, 0.031, 0.031, 0.0, 0.031, 0.0, 0.0, 0.031, 0.0, 0.031, 0.031, 0.0, 0.031, 0.0, 0.0, 0.031, 0.0, 0.031, 0.031, 0.0, 0.031, 0.0, 0.0, 0.031, 0.0, 0.031, 0.031, 0.0, 0.031, 0.0, 0.0, 0.031, 0.0, 0.031, 0.031, 0.0, 0.031, 0.0, 0.0, 0.184, 0.816, 0.184, 1.0, 0.0, 1.0, 0.0, 0.816])
me_ildrr_001.materials.append(mat_material)
me_ildrr_001.update()
me_ildrr_002 = bpy.data.meshes.new('ildrr.002')
me_ildrr_002.from_pydata([(0.1035, 0.3092, 0.06125), (0.1035, 0.2319, 0.04593), (0.1035, 0.3089, -0.06149), (0.1035, 0.2316, -0.04618), (0.1035, 0.262, -0.1753), (0.1035, 0.1963, -0.1314), (0.1035, 0.1751, -0.2623), (0.1035, 0.1311, -0.1966), (0.1035, 0.06125, -0.3092), (0.1035, 0.04593, -0.2319), (0.1035, -0.06149, -0.3092), (0.1035, -0.04618, -0.2319), (0.1035, -0.1753, -0.2623), (0.1035, -0.1314, -0.1966), (0.1035, -0.2623, -0.1753), (0.1035, -0.1966, -0.1314), (0.1035, -0.3092, -0.06149), (0.1035, -0.2319, -0.04618), (0.1035, -0.3092, 0.06125), (0.1035, -0.2319, 0.04593), (0.1035, -0.2623, 0.1751), (0.1035, -0.1966, 0.1311), (0.1035, -0.1753, 0.262), (0.1035, -0.1314, 0.1963), (0.1035, -0.06149, 0.3092), (0.1035, -0.04618, 0.2319), (0.1035, 0.06125, 0.3092), (0.1035, 0.04593, 0.2319), (0.1035, 0.1751, 0.262), (0.1035, 0.1311, 0.1963), (0.1035, 0.262, 0.1751), (0.1035, 0.1963, 0.1311), (0.1035, 0.3092, 0.06125), (0.1035, 0.2319, 0.04593), (0.1035, 0.3092, 0.06125), (-0.1037, 0.3092, 0.06125), (0.1035, 0.262, 0.1751), (-0.1037, 0.262, 0.1751), (0.1035, 0.1751, 0.262), (-0.1037, 0.1751, 0.262), (0.1035, 0.06125, 0.3092), (-0.1037, 0.06125, 0.3092), (0.1035, -0.06149, 0.3092), (-0.1037, -0.06149, 0.3092), (0.1035, -0.1753, 0.262), (-0.1037, -0.1753, 0.262), (0.1035, -0.2623, 0.1751), (-0.1037, -0.2623, 0.1751), (0.1035, -0.3092, 0.06125), (-0.1037, -0.3092, 0.06125), (0.1035, -0.3092, -0.06149), (-0.1037, -0.3092, -0.06149), (0.1035, -0.2623, -0.1753), (-0.1037, -0.2623, -0.1753), (0.1035, -0.1753, -0.2623), (-0.1037, -0.1753, -0.2623), (0.1035, -0.06149, -0.3092), (-0.1037, -0.06149, -0.3092), (0.1035, 0.06125, -0.3092), (-0.1037, 0.06125, -0.3092), (0.1035, 0.1751, -0.2623), (-0.1037, 0.1751, -0.2623), (0.1035, 0.262, -0.1753), (-0.1037, 0.262, -0.1753), (0.1035, 0.3089, -0.06149), (-0.1037, 0.3089, -0.06149), (0.1035, 0.3092, 0.06125), (-0.1037, 0.3092, 0.06125), (-0.1037, 0.3092, 0.06125), (-0.1037, 0.3089, -0.06149), (-0.1037, 0.262, 0.1751), (-0.1037, 0.262, -0.1753), (-0.1037, 0.1751, 0.262), (-0.1037, 0.1751, -0.2623), (-0.1037, 0.06125, 0.3092), (-0.1037, 0.06125, -0.3092), (-0.1037, -0.06149, 0.3092), (-0.1037, -0.06149, -0.3092), (-0.1037, -0.1753, 0.262), (-0.1037, -0.1753, -0.2623), (-0.1037, -0.2623, 0.1751), (-0.1037, -0.2623, -0.1753), (-0.1037, -0.3092, 0.06125), (-0.1037, -0.3092, -0.06149), (0.1005, -0.2319, 0.2319), (0.1005, 0.2319, 0.2319), (0.1005, 0.2319, -0.2319), (0.1005, -0.2319, -0.2319)], [], [(0, 1, 3, 2), (2, 3, 5, 4), (4, 5, 7, 6), (6, 7, 9, 8), (8, 9, 11, 10), (10, 11, 13, 12), (12, 13, 15, 14), (14, 15, 17, 16), (16, 17, 19, 18), (18, 19, 21, 20), (20, 21, 23, 22), (22, 23, 25, 24), (24, 25, 27, 26), (26, 27, 29, 28), (28, 29, 31, 30), (30, 31, 33, 32), (34, 35, 37, 36), (36, 37, 39, 38), (38, 39, 41, 40), (40, 41, 43, 42), (42, 43, 45, 44), (44, 45, 47, 46), (46, 47, 49, 48), (48, 49, 51, 50), (50, 51, 53, 52), (52, 53, 55, 54), (54, 55, 57, 56), (56, 57, 59, 58), (58, 59, 61, 60), (60, 61, 63, 62), (62, 63, 65, 64), (64, 65, 67, 66), (68, 69, 71, 70), (70, 71, 73, 72), (72, 73, 75, 74), (74, 75, 77, 76), (76, 77, 79, 78), (78, 79, 81, 80), (80, 81, 83, 82), (85, 84, 87, 86)])
me_ildrr_002.polygons.foreach_set('use_smooth', [True] * 40)
_uv = me_ildrr_002.uv_layers.new(name='UVMap')
_uv.uv.foreach_set('vector', [0.031, 0.0, 0.031, 0.031, 0.0, 0.031, 0.0, 0.0, 0.031, 0.0, 0.031, 0.031, 0.0, 0.031, 0.0, 0.0, 0.031, 0.0, 0.031, 0.031, 0.0, 0.031, 0.0, 0.0, 0.031, 0.0, 0.031, 0.031, 0.0, 0.031, 0.0, 0.0, 0.031, 0.0, 0.031, 0.031, 0.0, 0.031, 0.0, 0.0, 0.031, 0.0, 0.031, 0.031, 0.0, 0.031, 0.0, 0.0, 0.031, 0.0, 0.031, 0.031, 0.0, 0.031, 0.0, 0.0, 0.031, 0.0, 0.031, 0.031, 0.0, 0.031, 0.0, 0.0, 0.031, 0.0, 0.031, 0.031, 0.0, 0.031, 0.0, 0.0, 0.031, 0.0, 0.031, 0.031, 0.0, 0.031, 0.0, 0.0, 0.031, 0.0, 0.031, 0.031, 0.0, 0.031, 0.0, 0.0, 0.031, 0.0, 0.031, 0.031, 0.0, 0.031, 0.0, 0.0, 0.031, 0.0, 0.031, 0.031, 0.0, 0.031, 0.0, 0.0, 0.031, 0.0, 0.031, 0.031, 0.0, 0.031, 0.0, 0.0, 0.031, 0.0, 0.031, 0.031, 0.0, 0.031, 0.0, 0.0, 0.031, 0.0, 0.031, 0.031, 0.0, 0.031, 0.0, 0.0, 0.031, 0.0, 0.031, 0.031, 0.0, 0.031, 0.0, 0.0, 0.031, 0.0, 0.031, 0.031, 0.0, 0.031, 0.0, 0.0, 0.031, 0.0, 0.031, 0.031, 0.0, 0.031, 0.0, 0.0, 0.031, 0.0, 0.031, 0.031, 0.0, 0.031, 0.0, 0.0, 0.031, 0.0, 0.031, 0.031, 0.0, 0.031, 0.0, 0.0, 0.031, 0.0, 0.031, 0.031, 0.0, 0.031, 0.0, 0.0, 0.031, 0.0, 0.031, 0.031, 0.0, 0.031, 0.0, 0.0, 0.031, 0.0, 0.031, 0.031, 0.0, 0.031, 0.0, 0.0, 0.031, 0.0, 0.031, 0.031, 0.0, 0.031, 0.0, 0.0, 0.031, 0.0, 0.031, 0.031, 0.0, 0.031, 0.0, 0.0, 0.031, 0.0, 0.031, 0.031, 0.0, 0.031, 0.0, 0.0, 0.031, 0.0, 0.031, 0.031, 0.0, 0.031, 0.0, 0.0, 0.031, 0.0, 0.031, 0.031, 0.0, 0.031, 0.0, 0.0, 0.031, 0.0, 0.031, 0.031, 0.0, 0.031, 0.0, 0.0, 0.031, 0.0, 0.031, 0.031, 0.0, 0.031, 0.0, 0.0, 0.031, 0.0, 0.031, 0.031, 0.0, 0.031, 0.0, 0.0, 0.031, 0.0, 0.031, 0.031, 0.0, 0.031, 0.0, 0.0, 0.031, 0.0, 0.031, 0.031, 0.0, 0.031, 0.0, 0.0, 0.031, 0.0, 0.031, 0.031, 0.0, 0.031, 0.0, 0.0, 0.031, 0.0, 0.031, 0.031, 0.0, 0.031, 0.0, 0.0, 0.031, 0.0, 0.031, 0.031, 0.0, 0.031, 0.0, 0.0, 0.031, 0.0, 0.031, 0.031, 0.0, 0.031, 0.0, 0.0, 0.031, 0.0, 0.031, 0.031, 0.0, 0.031, 0.0, 0.0, 0.184, 0.816, 0.184, 1.0, 0.0, 1.0, 0.0, 0.816])
me_ildrr_002.materials.append(mat_material)
me_ildrr_002.update()
me_ildrr_003 = bpy.data.meshes.new('ildrr.003')
me_ildrr_003.from_pydata([(-0.1035, 0.3092, 0.06125), (-0.1035, 0.2319, 0.04593), (-0.1035, 0.3089, -0.06149), (-0.1035, 0.2316, -0.04618), (-0.1035, 0.262, -0.1753), (-0.1035, 0.1963, -0.1314), (-0.1035, 0.1751, -0.2623), (-0.1035, 0.1311, -0.1966), (-0.1035, 0.06125, -0.3092), (-0.1035, 0.04593, -0.2319), (-0.1035, -0.06149, -0.3092), (-0.1035, -0.04618, -0.2319), (-0.1035, -0.1753, -0.2623), (-0.1035, -0.1314, -0.1966), (-0.1035, -0.2623, -0.1753), (-0.1035, -0.1966, -0.1314), (-0.1035, -0.3092, -0.06149), (-0.1035, -0.2319, -0.04618), (-0.1035, -0.3092, 0.06125), (-0.1035, -0.2319, 0.04593), (-0.1035, -0.2623, 0.1751), (-0.1035, -0.1966, 0.1311), (-0.1035, -0.1753, 0.262), (-0.1035, -0.1314, 0.1963), (-0.1035, -0.06149, 0.3092), (-0.1035, -0.04618, 0.2319), (-0.1035, 0.06125, 0.3092), (-0.1035, 0.04593, 0.2319), (-0.1035, 0.1751, 0.262), (-0.1035, 0.1311, 0.1963), (-0.1035, 0.262, 0.1751), (-0.1035, 0.1963, 0.1311), (-0.1035, 0.3092, 0.06125), (-0.1035, 0.2319, 0.04593), (-0.1035, 0.3092, 0.06125), (0.1037, 0.3092, 0.06125), (-0.1035, 0.262, 0.1751), (0.1037, 0.262, 0.1751), (-0.1035, 0.1751, 0.262), (0.1037, 0.1751, 0.262), (-0.1035, 0.06125, 0.3092), (0.1037, 0.06125, 0.3092), (-0.1035, -0.06149, 0.3092), (0.1037, -0.06149, 0.3092), (-0.1035, -0.1753, 0.262), (0.1037, -0.1753, 0.262), (-0.1035, -0.2623, 0.1751), (0.1037, -0.2623, 0.1751), (-0.1035, -0.3092, 0.06125), (0.1037, -0.3092, 0.06125), (-0.1035, -0.3092, -0.06149), (0.1037, -0.3092, -0.06149), (-0.1035, -0.2623, -0.1753), (0.1037, -0.2623, -0.1753), (-0.1035, -0.1753, -0.2623), (0.1037, -0.1753, -0.2623), (-0.1035, -0.06149, -0.3092), (0.1037, -0.06149, -0.3092), (-0.1035, 0.06125, -0.3092), (0.1037, 0.06125, -0.3092), (-0.1035, 0.1751, -0.2623), (0.1037, 0.1751, -0.2623), (-0.1035, 0.262, -0.1753), (0.1037, 0.262, -0.1753), (-0.1035, 0.3089, -0.06149), (0.1037, 0.3089, -0.06149), (-0.1035, 0.3092, 0.06125), (0.1037, 0.3092, 0.06125), (0.1037, 0.3092, 0.06125), (0.1037, 0.3089, -0.06149), (0.1037, 0.262, 0.1751), (0.1037, 0.262, -0.1753), (0.1037, 0.1751, 0.262), (0.1037, 0.1751, -0.2623), (0.1037, 0.06125, 0.3092), (0.1037, 0.06125, -0.3092), (0.1037, -0.06149, 0.3092), (0.1037, -0.06149, -0.3092), (0.1037, -0.1753, 0.262), (0.1037, -0.1753, -0.2623), (0.1037, -0.2623, 0.1751), (0.1037, -0.2623, -0.1753), (0.1037, -0.3092, 0.06125), (0.1037, -0.3092, -0.06149), (-0.1005, -0.2319, 0.2319), (-0.1005, 0.2319, 0.2319), (-0.1005, 0.2319, -0.2319), (-0.1005, -0.2319, -0.2319)], [], [(0, 1, 3, 2), (2, 3, 5, 4), (4, 5, 7, 6), (6, 7, 9, 8), (8, 9, 11, 10), (10, 11, 13, 12), (12, 13, 15, 14), (14, 15, 17, 16), (16, 17, 19, 18), (18, 19, 21, 20), (20, 21, 23, 22), (22, 23, 25, 24), (24, 25, 27, 26), (26, 27, 29, 28), (28, 29, 31, 30), (30, 31, 33, 32), (34, 35, 37, 36), (36, 37, 39, 38), (38, 39, 41, 40), (40, 41, 43, 42), (42, 43, 45, 44), (44, 45, 47, 46), (46, 47, 49, 48), (48, 49, 51, 50), (50, 51, 53, 52), (52, 53, 55, 54), (54, 55, 57, 56), (56, 57, 59, 58), (58, 59, 61, 60), (60, 61, 63, 62), (62, 63, 65, 64), (64, 65, 67, 66), (68, 69, 71, 70), (70, 71, 73, 72), (72, 73, 75, 74), (74, 75, 77, 76), (76, 77, 79, 78), (78, 79, 81, 80), (80, 81, 83, 82), (85, 84, 87, 86)])
me_ildrr_003.polygons.foreach_set('use_smooth', [True] * 40)
_uv = me_ildrr_003.uv_layers.new(name='UVMap')
_uv.uv.foreach_set('vector', [0.031, 0.0, 0.031, 0.031, 0.0, 0.031, 0.0, 0.0, 0.031, 0.0, 0.031, 0.031, 0.0, 0.031, 0.0, 0.0, 0.031, 0.0, 0.031, 0.031, 0.0, 0.031, 0.0, 0.0, 0.031, 0.0, 0.031, 0.031, 0.0, 0.031, 0.0, 0.0, 0.031, 0.0, 0.031, 0.031, 0.0, 0.031, 0.0, 0.0, 0.031, 0.0, 0.031, 0.031, 0.0, 0.031, 0.0, 0.0, 0.031, 0.0, 0.031, 0.031, 0.0, 0.031, 0.0, 0.0, 0.031, 0.0, 0.031, 0.031, 0.0, 0.031, 0.0, 0.0, 0.031, 0.0, 0.031, 0.031, 0.0, 0.031, 0.0, 0.0, 0.031, 0.0, 0.031, 0.031, 0.0, 0.031, 0.0, 0.0, 0.031, 0.0, 0.031, 0.031, 0.0, 0.031, 0.0, 0.0, 0.031, 0.0, 0.031, 0.031, 0.0, 0.031, 0.0, 0.0, 0.031, 0.0, 0.031, 0.031, 0.0, 0.031, 0.0, 0.0, 0.031, 0.0, 0.031, 0.031, 0.0, 0.031, 0.0, 0.0, 0.031, 0.0, 0.031, 0.031, 0.0, 0.031, 0.0, 0.0, 0.031, 0.0, 0.031, 0.031, 0.0, 0.031, 0.0, 0.0, 0.031, 0.0, 0.031, 0.031, 0.0, 0.031, 0.0, 0.0, 0.031, 0.0, 0.031, 0.031, 0.0, 0.031, 0.0, 0.0, 0.031, 0.0, 0.031, 0.031, 0.0, 0.031, 0.0, 0.0, 0.031, 0.0, 0.031, 0.031, 0.0, 0.031, 0.0, 0.0, 0.031, 0.0, 0.031, 0.031, 0.0, 0.031, 0.0, 0.0, 0.031, 0.0, 0.031, 0.031, 0.0, 0.031, 0.0, 0.0, 0.031, 0.0, 0.031, 0.031, 0.0, 0.031, 0.0, 0.0, 0.031, 0.0, 0.031, 0.031, 0.0, 0.031, 0.0, 0.0, 0.031, 0.0, 0.031, 0.031, 0.0, 0.031, 0.0, 0.0, 0.031, 0.0, 0.031, 0.031, 0.0, 0.031, 0.0, 0.0, 0.031, 0.0, 0.031, 0.031, 0.0, 0.031, 0.0, 0.0, 0.031, 0.0, 0.031, 0.031, 0.0, 0.031, 0.0, 0.0, 0.031, 0.0, 0.031, 0.031, 0.0, 0.031, 0.0, 0.0, 0.031, 0.0, 0.031, 0.031, 0.0, 0.031, 0.0, 0.0, 0.031, 0.0, 0.031, 0.031, 0.0, 0.031, 0.0, 0.0, 0.031, 0.0, 0.031, 0.031, 0.0, 0.031, 0.0, 0.0, 0.031, 0.0, 0.031, 0.031, 0.0, 0.031, 0.0, 0.0, 0.031, 0.0, 0.031, 0.031, 0.0, 0.031, 0.0, 0.0, 0.031, 0.0, 0.031, 0.031, 0.0, 0.031, 0.0, 0.0, 0.031, 0.0, 0.031, 0.031, 0.0, 0.031, 0.0, 0.0, 0.031, 0.0, 0.031, 0.031, 0.0, 0.031, 0.0, 0.0, 0.031, 0.0, 0.031, 0.031, 0.0, 0.031, 0.0, 0.0, 0.031, 0.0, 0.031, 0.031, 0.0, 0.031, 0.0, 0.0, 0.184, 0.816, 0.184, 1.0, 0.0, 1.0, 0.0, 0.816])
me_ildrr_003.materials.append(mat_material)
me_ildrr_003.update()
me_ildrr_004 = bpy.data.meshes.new('ildrr.004')
me_ildrr_004.from_pydata([(-0.1035, 0.3092, 0.06125), (-0.1035, 0.2319, 0.04593), (-0.1035, 0.3089, -0.06149), (-0.1035, 0.2316, -0.04618), (-0.1035, 0.262, -0.1753), (-0.1035, 0.1963, -0.1314), (-0.1035, 0.1751, -0.2623), (-0.1035, 0.1311, -0.1966), (-0.1035, 0.06125, -0.3092), (-0.1035, 0.04593, -0.2319), (-0.1035, -0.06149, -0.3092), (-0.1035, -0.04618, -0.2319), (-0.1035, -0.1753, -0.2623), (-0.1035, -0.1314, -0.1966), (-0.1035, -0.2623, -0.1753), (-0.1035, -0.1966, -0.1314), (-0.1035, -0.3092, -0.06149), (-0.1035, -0.2319, -0.04618), (-0.1035, -0.3092, 0.06125), (-0.1035, -0.2319, 0.04593), (-0.1035, -0.2623, 0.1751), (-0.1035, -0.1966, 0.1311), (-0.1035, -0.1753, 0.262), (-0.1035, -0.1314, 0.1963), (-0.1035, -0.06149, 0.3092), (-0.1035, -0.04618, 0.2319), (-0.1035, 0.06125, 0.3092), (-0.1035, 0.04593, 0.2319), (-0.1035, 0.1751, 0.262), (-0.1035, 0.1311, 0.1963), (-0.1035, 0.262, 0.1751), (-0.1035, 0.1963, 0.1311), (-0.1035, 0.3092, 0.06125), (-0.1035, 0.2319, 0.04593), (-0.1035, 0.3092, 0.06125), (0.1037, 0.3092, 0.06125), (-0.1035, 0.262, 0.1751), (0.1037, 0.262, 0.1751), (-0.1035, 0.1751, 0.262), (0.1037, 0.1751, 0.262), (-0.1035, 0.06125, 0.3092), (0.1037, 0.06125, 0.3092), (-0.1035, -0.06149, 0.3092), (0.1037, -0.06149, 0.3092), (-0.1035, -0.1753, 0.262), (0.1037, -0.1753, 0.262), (-0.1035, -0.2623, 0.1751), (0.1037, -0.2623, 0.1751), (-0.1035, -0.3092, 0.06125), (0.1037, -0.3092, 0.06125), (-0.1035, -0.3092, -0.06149), (0.1037, -0.3092, -0.06149), (-0.1035, -0.2623, -0.1753), (0.1037, -0.2623, -0.1753), (-0.1035, -0.1753, -0.2623), (0.1037, -0.1753, -0.2623), (-0.1035, -0.06149, -0.3092), (0.1037, -0.06149, -0.3092), (-0.1035, 0.06125, -0.3092), (0.1037, 0.06125, -0.3092), (-0.1035, 0.1751, -0.2623), (0.1037, 0.1751, -0.2623), (-0.1035, 0.262, -0.1753), (0.1037, 0.262, -0.1753), (-0.1035, 0.3089, -0.06149), (0.1037, 0.3089, -0.06149), (-0.1035, 0.3092, 0.06125), (0.1037, 0.3092, 0.06125), (0.1037, 0.3092, 0.06125), (0.1037, 0.3089, -0.06149), (0.1037, 0.262, 0.1751), (0.1037, 0.262, -0.1753), (0.1037, 0.1751, 0.262), (0.1037, 0.1751, -0.2623), (0.1037, 0.06125, 0.3092), (0.1037, 0.06125, -0.3092), (0.1037, -0.06149, 0.3092), (0.1037, -0.06149, -0.3092), (0.1037, -0.1753, 0.262), (0.1037, -0.1753, -0.2623), (0.1037, -0.2623, 0.1751), (0.1037, -0.2623, -0.1753), (0.1037, -0.3092, 0.06125), (0.1037, -0.3092, -0.06149), (-0.1005, -0.2319, 0.2319), (-0.1005, 0.2319, 0.2319), (-0.1005, 0.2319, -0.2319), (-0.1005, -0.2319, -0.2319)], [], [(0, 1, 3, 2), (2, 3, 5, 4), (4, 5, 7, 6), (6, 7, 9, 8), (8, 9, 11, 10), (10, 11, 13, 12), (12, 13, 15, 14), (14, 15, 17, 16), (16, 17, 19, 18), (18, 19, 21, 20), (20, 21, 23, 22), (22, 23, 25, 24), (24, 25, 27, 26), (26, 27, 29, 28), (28, 29, 31, 30), (30, 31, 33, 32), (34, 35, 37, 36), (36, 37, 39, 38), (38, 39, 41, 40), (40, 41, 43, 42), (42, 43, 45, 44), (44, 45, 47, 46), (46, 47, 49, 48), (48, 49, 51, 50), (50, 51, 53, 52), (52, 53, 55, 54), (54, 55, 57, 56), (56, 57, 59, 58), (58, 59, 61, 60), (60, 61, 63, 62), (62, 63, 65, 64), (64, 65, 67, 66), (68, 69, 71, 70), (70, 71, 73, 72), (72, 73, 75, 74), (74, 75, 77, 76), (76, 77, 79, 78), (78, 79, 81, 80), (80, 81, 83, 82), (85, 84, 87, 86)])
me_ildrr_004.polygons.foreach_set('use_smooth', [True] * 40)
_uv = me_ildrr_004.uv_layers.new(name='UVMap')
_uv.uv.foreach_set('vector', [0.031, 0.0, 0.031, 0.031, 0.0, 0.031, 0.0, 0.0, 0.031, 0.0, 0.031, 0.031, 0.0, 0.031, 0.0, 0.0, 0.031, 0.0, 0.031, 0.031, 0.0, 0.031, 0.0, 0.0, 0.031, 0.0, 0.031, 0.031, 0.0, 0.031, 0.0, 0.0, 0.031, 0.0, 0.031, 0.031, 0.0, 0.031, 0.0, 0.0, 0.031, 0.0, 0.031, 0.031, 0.0, 0.031, 0.0, 0.0, 0.031, 0.0, 0.031, 0.031, 0.0, 0.031, 0.0, 0.0, 0.031, 0.0, 0.031, 0.031, 0.0, 0.031, 0.0, 0.0, 0.031, 0.0, 0.031, 0.031, 0.0, 0.031, 0.0, 0.0, 0.031, 0.0, 0.031, 0.031, 0.0, 0.031, 0.0, 0.0, 0.031, 0.0, 0.031, 0.031, 0.0, 0.031, 0.0, 0.0, 0.031, 0.0, 0.031, 0.031, 0.0, 0.031, 0.0, 0.0, 0.031, 0.0, 0.031, 0.031, 0.0, 0.031, 0.0, 0.0, 0.031, 0.0, 0.031, 0.031, 0.0, 0.031, 0.0, 0.0, 0.031, 0.0, 0.031, 0.031, 0.0, 0.031, 0.0, 0.0, 0.031, 0.0, 0.031, 0.031, 0.0, 0.031, 0.0, 0.0, 0.031, 0.0, 0.031, 0.031, 0.0, 0.031, 0.0, 0.0, 0.031, 0.0, 0.031, 0.031, 0.0, 0.031, 0.0, 0.0, 0.031, 0.0, 0.031, 0.031, 0.0, 0.031, 0.0, 0.0, 0.031, 0.0, 0.031, 0.031, 0.0, 0.031, 0.0, 0.0, 0.031, 0.0, 0.031, 0.031, 0.0, 0.031, 0.0, 0.0, 0.031, 0.0, 0.031, 0.031, 0.0, 0.031, 0.0, 0.0, 0.031, 0.0, 0.031, 0.031, 0.0, 0.031, 0.0, 0.0, 0.031, 0.0, 0.031, 0.031, 0.0, 0.031, 0.0, 0.0, 0.031, 0.0, 0.031, 0.031, 0.0, 0.031, 0.0, 0.0, 0.031, 0.0, 0.031, 0.031, 0.0, 0.031, 0.0, 0.0, 0.031, 0.0, 0.031, 0.031, 0.0, 0.031, 0.0, 0.0, 0.031, 0.0, 0.031, 0.031, 0.0, 0.031, 0.0, 0.0, 0.031, 0.0, 0.031, 0.031, 0.0, 0.031, 0.0, 0.0, 0.031, 0.0, 0.031, 0.031, 0.0, 0.031, 0.0, 0.0, 0.031, 0.0, 0.031, 0.031, 0.0, 0.031, 0.0, 0.0, 0.031, 0.0, 0.031, 0.031, 0.0, 0.031, 0.0, 0.0, 0.031, 0.0, 0.031, 0.031, 0.0, 0.031, 0.0, 0.0, 0.031, 0.0, 0.031, 0.031, 0.0, 0.031, 0.0, 0.0, 0.031, 0.0, 0.031, 0.031, 0.0, 0.031, 0.0, 0.0, 0.031, 0.0, 0.031, 0.031, 0.0, 0.031, 0.0, 0.0, 0.031, 0.0, 0.031, 0.031, 0.0, 0.031, 0.0, 0.0, 0.031, 0.0, 0.031, 0.031, 0.0, 0.031, 0.0, 0.0, 0.031, 0.0, 0.031, 0.031, 0.0, 0.031, 0.0, 0.0, 0.184, 0.816, 0.184, 1.0, 0.0, 1.0, 0.0, 0.816])
me_ildrr_004.materials.append(mat_material)
me_ildrr_004.update()

# ---- objects
ob_ildrr = bpy.data.objects.new('ildrr', me_ildrr)
ob_ildrr_001 = bpy.data.objects.new('ildrr.001', me_ildrr_001)
ob_ildrr_002 = bpy.data.objects.new('ildrr.002', me_ildrr_002)
ob_ildrr_003 = bpy.data.objects.new('ildrr.003', me_ildrr_003)
ob_ildrr_004 = bpy.data.objects.new('ildrr.004', me_ildrr_004)

# ---- transforms, parenting, visibility, modifiers, constraints
ob_ildrr.location = (0.0, 0.0, 0.0)
ob_ildrr_001.location = (0.7468, 1.269, 0.1171)
ob_ildrr_002.location = (0.7468, -1.19, 0.1171)
ob_ildrr_003.location = (-0.7468, 1.269, 0.1171)
ob_ildrr_004.location = (-0.7468, -1.19, 0.1171)

# ---- collection membership
col_collection.objects.link(ob_ildrr)
col_collection.objects.link(ob_ildrr_001)
col_collection.objects.link(ob_ildrr_002)
col_collection.objects.link(ob_ildrr_003)
col_collection.objects.link(ob_ildrr_004)

# ---- scene / render settings (as saved in the file)
scene.frame_start = 1; scene.frame_end = 250; scene.frame_set(1)
scene.render.engine = 'BLENDER_EEVEE_NEXT'
scene.cycles.sampling_pattern = 'TABULATED_SOBOL'
bpy.context.view_layer.update()

# ---- added for rendering (the .blend has no active camera and no usable light): camera, sun
cam_auto = bpy.data.cameras.new('AutoCamera')
cam_auto.lens = 50.0
cam_auto.sensor_width = 36.0
cam_auto.clip_end = 1000.0
ob_auto_camera = bpy.data.objects.new('AutoCamera', cam_auto)
scene.collection.objects.link(ob_auto_camera)
ob_auto_camera.location = (4.16199, -4.93684, 3.84586)
ob_auto_camera.rotation_euler = (1.09748, -7.21219e-08, 0.694738)
scene.camera = ob_auto_camera
light_auto_sun = bpy.data.lights.new('AutoSun', 'SUN')
light_auto_sun.energy = 3.0
light_auto_sun.angle = 0.0523599
ob_auto_sun = bpy.data.objects.new('AutoSun', light_auto_sun)
scene.collection.objects.link(ob_auto_sun)
ob_auto_sun.rotation_euler = (0.872665, 0.174533, 0.523599)
bpy.context.view_layer.update()
